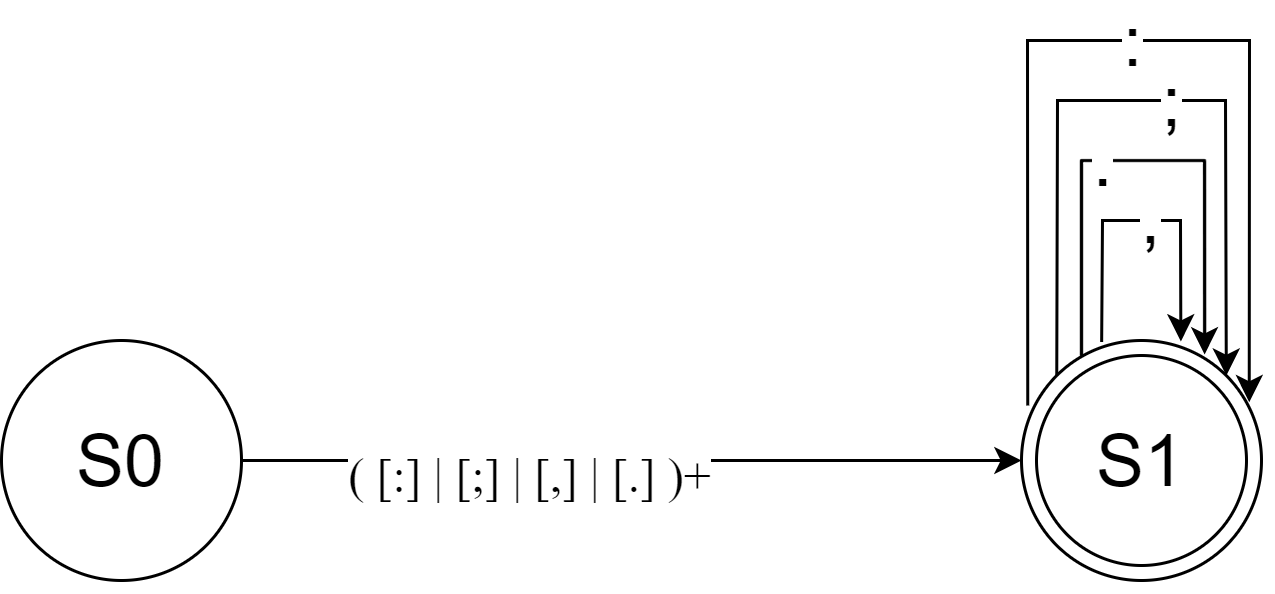

The diagram above was exported from draw.io. Its source (the exported page's mxGraphModel, read from the mxfile embedded in the PNG):
<mxGraphModel dx="599" dy="310" grid="1" gridSize="10" guides="1" tooltips="1" connect="1" arrows="1" fold="1" page="1" pageScale="1" pageWidth="827" pageHeight="1169" math="0" shadow="0">
  <root>
    <mxCell id="0" />
    <mxCell id="1" parent="0" />
    <mxCell id="mhwik1yiZKBnk2q69BAr-124" style="edgeStyle=none;rounded=0;orthogonalLoop=1;jettySize=auto;html=1;exitX=1;exitY=0.5;exitDx=0;exitDy=0;entryX=0;entryY=0.5;entryDx=0;entryDy=0;fontSize=24;" edge="1" parent="1" source="mhwik1yiZKBnk2q69BAr-121" target="mhwik1yiZKBnk2q69BAr-122">
      <mxGeometry relative="1" as="geometry" />
    </mxCell>
    <mxCell id="mhwik1yiZKBnk2q69BAr-125" value="&lt;p class=&quot;MsoNormal&quot; style=&quot;text-align: justify ; line-height: 150%&quot;&gt;&lt;span lang=&quot;ES&quot; style=&quot;font-size: 12.0pt ; line-height: 150% ; font-family: &amp;#34;times new roman&amp;#34; , serif&quot;&gt;( [:] | [;] | [,] | [.] )+&lt;/span&gt;&lt;/p&gt;" style="edgeLabel;html=1;align=center;verticalAlign=middle;resizable=0;points=[];fontSize=24;" vertex="1" connectable="0" parent="mhwik1yiZKBnk2q69BAr-124">
      <mxGeometry x="-0.2631" y="-2" relative="1" as="geometry">
        <mxPoint as="offset" />
      </mxGeometry>
    </mxCell>
    <mxCell id="mhwik1yiZKBnk2q69BAr-121" value="S0" style="ellipse;whiteSpace=wrap;html=1;aspect=fixed;fontSize=24;" vertex="1" parent="1">
      <mxGeometry x="120" y="690" width="80" height="80" as="geometry" />
    </mxCell>
    <mxCell id="mhwik1yiZKBnk2q69BAr-122" value="" style="ellipse;whiteSpace=wrap;html=1;aspect=fixed;fontSize=24;" vertex="1" parent="1">
      <mxGeometry x="460" y="690" width="80" height="80" as="geometry" />
    </mxCell>
    <mxCell id="mhwik1yiZKBnk2q69BAr-123" value="S1" style="ellipse;whiteSpace=wrap;html=1;aspect=fixed;fontSize=24;" vertex="1" parent="1">
      <mxGeometry x="465" y="695" width="70" height="70" as="geometry" />
    </mxCell>
    <mxCell id="mhwik1yiZKBnk2q69BAr-127" value="" style="endArrow=classic;html=1;rounded=0;fontSize=24;exitX=0.026;exitY=0.271;exitDx=0;exitDy=0;exitPerimeter=0;entryX=0.949;entryY=0.257;entryDx=0;entryDy=0;entryPerimeter=0;" edge="1" parent="1" source="mhwik1yiZKBnk2q69BAr-122" target="mhwik1yiZKBnk2q69BAr-122">
      <mxGeometry width="50" height="50" relative="1" as="geometry">
        <mxPoint x="380" y="750" as="sourcePoint" />
        <mxPoint x="430" y="700" as="targetPoint" />
        <Array as="points">
          <mxPoint x="462" y="590" />
          <mxPoint x="500" y="590" />
          <mxPoint x="536" y="590" />
        </Array>
      </mxGeometry>
    </mxCell>
    <mxCell id="mhwik1yiZKBnk2q69BAr-129" value=":" style="edgeLabel;html=1;align=center;verticalAlign=middle;resizable=0;points=[];fontSize=24;" vertex="1" connectable="0" parent="mhwik1yiZKBnk2q69BAr-127">
      <mxGeometry x="-0.0133" relative="1" as="geometry">
        <mxPoint as="offset" />
      </mxGeometry>
    </mxCell>
    <mxCell id="mhwik1yiZKBnk2q69BAr-130" value="" style="endArrow=classic;html=1;rounded=0;fontSize=24;exitX=0;exitY=0;exitDx=0;exitDy=0;entryX=1;entryY=0;entryDx=0;entryDy=0;" edge="1" parent="1" source="mhwik1yiZKBnk2q69BAr-122" target="mhwik1yiZKBnk2q69BAr-122">
      <mxGeometry width="50" height="50" relative="1" as="geometry">
        <mxPoint x="480" y="670" as="sourcePoint" />
        <mxPoint x="480" y="640" as="targetPoint" />
        <Array as="points">
          <mxPoint x="472" y="610" />
          <mxPoint x="500" y="610" />
          <mxPoint x="528" y="610" />
        </Array>
      </mxGeometry>
    </mxCell>
    <mxCell id="mhwik1yiZKBnk2q69BAr-131" value=";" style="edgeLabel;html=1;align=center;verticalAlign=middle;resizable=0;points=[];fontSize=24;" vertex="1" connectable="0" parent="mhwik1yiZKBnk2q69BAr-130">
      <mxGeometry x="-0.0501" relative="1" as="geometry">
        <mxPoint x="16" as="offset" />
      </mxGeometry>
    </mxCell>
    <mxCell id="mhwik1yiZKBnk2q69BAr-132" value="" style="endArrow=classic;html=1;rounded=0;fontSize=24;exitX=0.25;exitY=0.067;exitDx=0;exitDy=0;exitPerimeter=0;entryX=0.763;entryY=0.058;entryDx=0;entryDy=0;entryPerimeter=0;" edge="1" parent="1" source="mhwik1yiZKBnk2q69BAr-122" target="mhwik1yiZKBnk2q69BAr-122">
      <mxGeometry width="50" height="50" relative="1" as="geometry">
        <mxPoint x="490" y="680" as="sourcePoint" />
        <mxPoint x="520" y="640" as="targetPoint" />
        <Array as="points">
          <mxPoint x="480" y="630" />
          <mxPoint x="500" y="630" />
          <mxPoint x="521" y="630" />
        </Array>
      </mxGeometry>
    </mxCell>
    <mxCell id="mhwik1yiZKBnk2q69BAr-133" value="." style="edgeLabel;html=1;align=center;verticalAlign=middle;resizable=0;points=[];fontSize=24;" vertex="1" connectable="0" parent="mhwik1yiZKBnk2q69BAr-132">
      <mxGeometry x="-0.1546" relative="1" as="geometry">
        <mxPoint as="offset" />
      </mxGeometry>
    </mxCell>
    <mxCell id="mhwik1yiZKBnk2q69BAr-134" value="" style="endArrow=classic;html=1;rounded=0;fontSize=24;exitX=0.334;exitY=0.006;exitDx=0;exitDy=0;exitPerimeter=0;entryX=0.664;entryY=0.004;entryDx=0;entryDy=0;entryPerimeter=0;" edge="1" parent="1" source="mhwik1yiZKBnk2q69BAr-122" target="mhwik1yiZKBnk2q69BAr-122">
      <mxGeometry width="50" height="50" relative="1" as="geometry">
        <mxPoint x="470" y="700" as="sourcePoint" />
        <mxPoint x="520" y="650" as="targetPoint" />
        <Array as="points">
          <mxPoint x="487" y="650" />
          <mxPoint x="500" y="650" />
          <mxPoint x="513" y="650" />
        </Array>
      </mxGeometry>
    </mxCell>
    <mxCell id="mhwik1yiZKBnk2q69BAr-135" value="," style="edgeLabel;html=1;align=center;verticalAlign=middle;resizable=0;points=[];fontSize=24;" vertex="1" connectable="0" parent="mhwik1yiZKBnk2q69BAr-134">
      <mxGeometry x="0.0475" y="1" relative="1" as="geometry">
        <mxPoint as="offset" />
      </mxGeometry>
    </mxCell>
  </root>
</mxGraphModel>